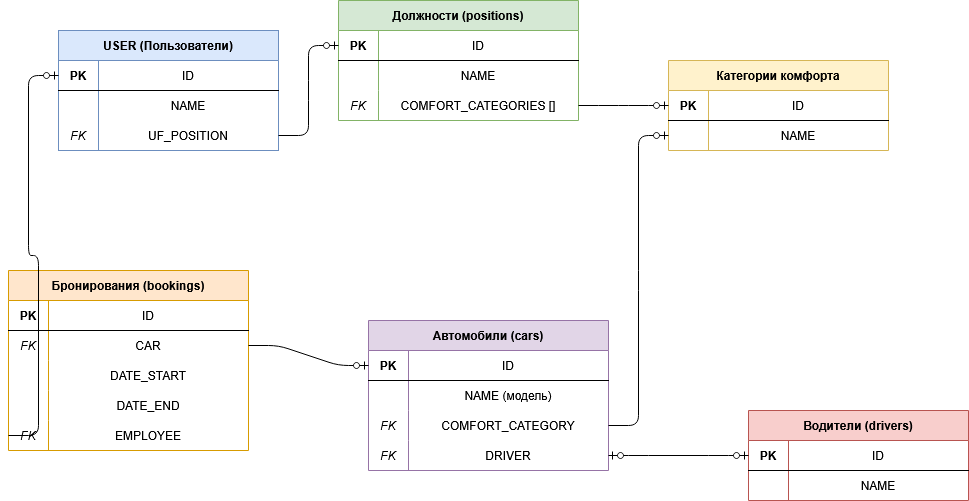

The diagram above was exported from draw.io. Its source (the exported page's mxGraphModel, read from the mxfile embedded in the PNG):
<mxGraphModel dx="2357" dy="1298" grid="1" gridSize="10" guides="1" tooltips="1" connect="1" arrows="1" fold="1" page="1" pageScale="1" pageWidth="827" pageHeight="1169" math="0" shadow="0">
  <root>
    <mxCell id="0" />
    <mxCell id="1" parent="0" />
    <mxCell id="7tNgGqGdsjDopDC9Ui7K-70" parent="1" style="shape=table;startSize=30;container=1;collapsible=1;childLayout=tableLayout;fixedRows=1;rowLines=0;fontStyle=1;align=center;resizeLast=1;fillColor=#dae8fc;strokeColor=#6c8ebf;" value="USER (Пользователи)" vertex="1">
      <mxGeometry height="120" width="220" x="160" y="100" as="geometry" />
    </mxCell>
    <mxCell id="7tNgGqGdsjDopDC9Ui7K-71" parent="7tNgGqGdsjDopDC9Ui7K-70" style="shape=tableRow;horizontal=0;startSize=0;swimlaneHead=0;swimlaneBody=0;fillColor=none;collapsible=0;dropTarget=0;points=[[0,0.5],[1,0.5]];portConstraint=eastwest;fontSize=12;top=0;left=0;right=0;bottom=1;" value="" vertex="1">
      <mxGeometry height="30" width="220" y="30" as="geometry" />
    </mxCell>
    <mxCell id="7tNgGqGdsjDopDC9Ui7K-72" parent="7tNgGqGdsjDopDC9Ui7K-71" style="shape=partialRectangle;connectable=0;fillColor=none;top=0;left=0;bottom=0;right=0;fontStyle=1;overflow=hidden;" value="PK" vertex="1">
      <mxGeometry height="30" width="40" as="geometry">
        <mxRectangle height="30" width="40" as="alternateBounds" />
      </mxGeometry>
    </mxCell>
    <mxCell id="7tNgGqGdsjDopDC9Ui7K-73" parent="7tNgGqGdsjDopDC9Ui7K-71" style="shape=partialRectangle;connectable=0;fillColor=none;top=0;left=0;bottom=0;right=0;overflow=hidden;" value="ID" vertex="1">
      <mxGeometry height="30" width="180" x="40" as="geometry">
        <mxRectangle height="30" width="180" as="alternateBounds" />
      </mxGeometry>
    </mxCell>
    <mxCell id="7tNgGqGdsjDopDC9Ui7K-74" parent="7tNgGqGdsjDopDC9Ui7K-70" style="shape=tableRow;horizontal=0;startSize=0;swimlaneHead=0;swimlaneBody=0;fillColor=none;collapsible=0;dropTarget=0;points=[[0,0.5],[1,0.5]];portConstraint=eastwest;fontSize=12;top=0;left=0;right=0;bottom=0;" value="" vertex="1">
      <mxGeometry height="30" width="220" y="60" as="geometry" />
    </mxCell>
    <mxCell id="7tNgGqGdsjDopDC9Ui7K-75" parent="7tNgGqGdsjDopDC9Ui7K-74" style="shape=partialRectangle;connectable=0;fillColor=none;top=0;left=0;bottom=0;right=0;overflow=hidden;" value="" vertex="1">
      <mxGeometry height="30" width="40" as="geometry">
        <mxRectangle height="30" width="40" as="alternateBounds" />
      </mxGeometry>
    </mxCell>
    <mxCell id="7tNgGqGdsjDopDC9Ui7K-76" parent="7tNgGqGdsjDopDC9Ui7K-74" style="shape=partialRectangle;connectable=0;fillColor=none;top=0;left=0;bottom=0;right=0;overflow=hidden;" value="NAME" vertex="1">
      <mxGeometry height="30" width="180" x="40" as="geometry">
        <mxRectangle height="30" width="180" as="alternateBounds" />
      </mxGeometry>
    </mxCell>
    <mxCell id="7tNgGqGdsjDopDC9Ui7K-77" parent="7tNgGqGdsjDopDC9Ui7K-70" style="shape=tableRow;horizontal=0;startSize=0;swimlaneHead=0;swimlaneBody=0;fillColor=none;collapsible=0;dropTarget=0;points=[[0,0.5],[1,0.5]];portConstraint=eastwest;fontSize=12;top=0;left=0;right=0;bottom=0;" value="" vertex="1">
      <mxGeometry height="30" width="220" y="90" as="geometry" />
    </mxCell>
    <mxCell id="7tNgGqGdsjDopDC9Ui7K-78" parent="7tNgGqGdsjDopDC9Ui7K-77" style="shape=partialRectangle;connectable=0;fillColor=none;top=0;left=0;bottom=0;right=0;fontStyle=2;overflow=hidden;" value="FK" vertex="1">
      <mxGeometry height="30" width="40" as="geometry">
        <mxRectangle height="30" width="40" as="alternateBounds" />
      </mxGeometry>
    </mxCell>
    <mxCell id="7tNgGqGdsjDopDC9Ui7K-79" parent="7tNgGqGdsjDopDC9Ui7K-77" style="shape=partialRectangle;connectable=0;fillColor=none;top=0;left=0;bottom=0;right=0;overflow=hidden;" value="UF_POSITION" vertex="1">
      <mxGeometry height="30" width="180" x="40" as="geometry">
        <mxRectangle height="30" width="180" as="alternateBounds" />
      </mxGeometry>
    </mxCell>
    <mxCell id="7tNgGqGdsjDopDC9Ui7K-80" parent="1" style="shape=table;startSize=30;container=1;collapsible=1;childLayout=tableLayout;fixedRows=1;rowLines=0;fontStyle=1;align=center;resizeLast=1;fillColor=#d5e8d4;strokeColor=#82b366;" value="Должности (positions)" vertex="1">
      <mxGeometry height="120" width="240" x="440" y="70" as="geometry" />
    </mxCell>
    <mxCell id="7tNgGqGdsjDopDC9Ui7K-81" parent="7tNgGqGdsjDopDC9Ui7K-80" style="shape=tableRow;horizontal=0;startSize=0;swimlaneHead=0;swimlaneBody=0;fillColor=none;collapsible=0;dropTarget=0;points=[[0,0.5],[1,0.5]];portConstraint=eastwest;fontSize=12;top=0;left=0;right=0;bottom=1;" value="" vertex="1">
      <mxGeometry height="30" width="240" y="30" as="geometry" />
    </mxCell>
    <mxCell id="7tNgGqGdsjDopDC9Ui7K-82" parent="7tNgGqGdsjDopDC9Ui7K-81" style="shape=partialRectangle;connectable=0;fillColor=none;top=0;left=0;bottom=0;right=0;fontStyle=1;overflow=hidden;" value="PK" vertex="1">
      <mxGeometry height="30" width="40" as="geometry">
        <mxRectangle height="30" width="40" as="alternateBounds" />
      </mxGeometry>
    </mxCell>
    <mxCell id="7tNgGqGdsjDopDC9Ui7K-83" parent="7tNgGqGdsjDopDC9Ui7K-81" style="shape=partialRectangle;connectable=0;fillColor=none;top=0;left=0;bottom=0;right=0;overflow=hidden;" value="ID" vertex="1">
      <mxGeometry height="30" width="200" x="40" as="geometry">
        <mxRectangle height="30" width="200" as="alternateBounds" />
      </mxGeometry>
    </mxCell>
    <mxCell id="7tNgGqGdsjDopDC9Ui7K-84" parent="7tNgGqGdsjDopDC9Ui7K-80" style="shape=tableRow;horizontal=0;startSize=0;swimlaneHead=0;swimlaneBody=0;fillColor=none;collapsible=0;dropTarget=0;points=[[0,0.5],[1,0.5]];portConstraint=eastwest;fontSize=12;top=0;left=0;right=0;bottom=0;" value="" vertex="1">
      <mxGeometry height="30" width="240" y="60" as="geometry" />
    </mxCell>
    <mxCell id="7tNgGqGdsjDopDC9Ui7K-85" parent="7tNgGqGdsjDopDC9Ui7K-84" style="shape=partialRectangle;connectable=0;fillColor=none;top=0;left=0;bottom=0;right=0;overflow=hidden;" value="" vertex="1">
      <mxGeometry height="30" width="40" as="geometry">
        <mxRectangle height="30" width="40" as="alternateBounds" />
      </mxGeometry>
    </mxCell>
    <mxCell id="7tNgGqGdsjDopDC9Ui7K-86" parent="7tNgGqGdsjDopDC9Ui7K-84" style="shape=partialRectangle;connectable=0;fillColor=none;top=0;left=0;bottom=0;right=0;overflow=hidden;" value="NAME" vertex="1">
      <mxGeometry height="30" width="200" x="40" as="geometry">
        <mxRectangle height="30" width="200" as="alternateBounds" />
      </mxGeometry>
    </mxCell>
    <mxCell id="7tNgGqGdsjDopDC9Ui7K-87" parent="7tNgGqGdsjDopDC9Ui7K-80" style="shape=tableRow;horizontal=0;startSize=0;swimlaneHead=0;swimlaneBody=0;fillColor=none;collapsible=0;dropTarget=0;points=[[0,0.5],[1,0.5]];portConstraint=eastwest;fontSize=12;top=0;left=0;right=0;bottom=0;" value="" vertex="1">
      <mxGeometry height="30" width="240" y="90" as="geometry" />
    </mxCell>
    <mxCell id="7tNgGqGdsjDopDC9Ui7K-88" parent="7tNgGqGdsjDopDC9Ui7K-87" style="shape=partialRectangle;connectable=0;fillColor=none;top=0;left=0;bottom=0;right=0;fontStyle=2;overflow=hidden;" value="FK" vertex="1">
      <mxGeometry height="30" width="40" as="geometry">
        <mxRectangle height="30" width="40" as="alternateBounds" />
      </mxGeometry>
    </mxCell>
    <mxCell id="7tNgGqGdsjDopDC9Ui7K-89" parent="7tNgGqGdsjDopDC9Ui7K-87" style="shape=partialRectangle;connectable=0;fillColor=none;top=0;left=0;bottom=0;right=0;overflow=hidden;" value="COMFORT_CATEGORIES []" vertex="1">
      <mxGeometry height="30" width="200" x="40" as="geometry">
        <mxRectangle height="30" width="200" as="alternateBounds" />
      </mxGeometry>
    </mxCell>
    <mxCell id="7tNgGqGdsjDopDC9Ui7K-90" parent="1" style="shape=table;startSize=30;container=1;collapsible=1;childLayout=tableLayout;fixedRows=1;rowLines=0;fontStyle=1;align=center;resizeLast=1;fillColor=#fff2cc;strokeColor=#d6b656;" value="Категории комфорта" vertex="1">
      <mxGeometry height="90" width="220" x="770" y="130" as="geometry">
        <mxRectangle height="30" width="160" x="750" y="40" as="alternateBounds" />
      </mxGeometry>
    </mxCell>
    <mxCell id="7tNgGqGdsjDopDC9Ui7K-91" parent="7tNgGqGdsjDopDC9Ui7K-90" style="shape=tableRow;horizontal=0;startSize=0;swimlaneHead=0;swimlaneBody=0;fillColor=none;collapsible=0;dropTarget=0;points=[[0,0.5],[1,0.5]];portConstraint=eastwest;fontSize=12;top=0;left=0;right=0;bottom=1;" value="" vertex="1">
      <mxGeometry height="30" width="220" y="30" as="geometry" />
    </mxCell>
    <mxCell id="7tNgGqGdsjDopDC9Ui7K-92" parent="7tNgGqGdsjDopDC9Ui7K-91" style="shape=partialRectangle;connectable=0;fillColor=none;top=0;left=0;bottom=0;right=0;fontStyle=1;overflow=hidden;" value="PK" vertex="1">
      <mxGeometry height="30" width="40" as="geometry">
        <mxRectangle height="30" width="40" as="alternateBounds" />
      </mxGeometry>
    </mxCell>
    <mxCell id="7tNgGqGdsjDopDC9Ui7K-93" parent="7tNgGqGdsjDopDC9Ui7K-91" style="shape=partialRectangle;connectable=0;fillColor=none;top=0;left=0;bottom=0;right=0;overflow=hidden;" value="ID" vertex="1">
      <mxGeometry height="30" width="180" x="40" as="geometry">
        <mxRectangle height="30" width="180" as="alternateBounds" />
      </mxGeometry>
    </mxCell>
    <mxCell id="7tNgGqGdsjDopDC9Ui7K-94" parent="7tNgGqGdsjDopDC9Ui7K-90" style="shape=tableRow;horizontal=0;startSize=0;swimlaneHead=0;swimlaneBody=0;fillColor=none;collapsible=0;dropTarget=0;points=[[0,0.5],[1,0.5]];portConstraint=eastwest;fontSize=12;top=0;left=0;right=0;bottom=0;" value="" vertex="1">
      <mxGeometry height="30" width="220" y="60" as="geometry" />
    </mxCell>
    <mxCell id="7tNgGqGdsjDopDC9Ui7K-95" parent="7tNgGqGdsjDopDC9Ui7K-94" style="shape=partialRectangle;connectable=0;fillColor=none;top=0;left=0;bottom=0;right=0;overflow=hidden;" value="" vertex="1">
      <mxGeometry height="30" width="40" as="geometry">
        <mxRectangle height="30" width="40" as="alternateBounds" />
      </mxGeometry>
    </mxCell>
    <mxCell id="7tNgGqGdsjDopDC9Ui7K-96" parent="7tNgGqGdsjDopDC9Ui7K-94" style="shape=partialRectangle;connectable=0;fillColor=none;top=0;left=0;bottom=0;right=0;overflow=hidden;" value="NAME" vertex="1">
      <mxGeometry height="30" width="180" x="40" as="geometry">
        <mxRectangle height="30" width="180" as="alternateBounds" />
      </mxGeometry>
    </mxCell>
    <mxCell id="7tNgGqGdsjDopDC9Ui7K-97" parent="1" style="shape=table;startSize=30;container=1;collapsible=1;childLayout=tableLayout;fixedRows=1;rowLines=0;fontStyle=1;align=center;resizeLast=1;fillColor=#f8cecc;strokeColor=#b85450;" value="Водители (drivers)" vertex="1">
      <mxGeometry height="90" width="220" x="850" y="480" as="geometry" />
    </mxCell>
    <mxCell id="7tNgGqGdsjDopDC9Ui7K-98" parent="7tNgGqGdsjDopDC9Ui7K-97" style="shape=tableRow;horizontal=0;startSize=0;swimlaneHead=0;swimlaneBody=0;fillColor=none;collapsible=0;dropTarget=0;points=[[0,0.5],[1,0.5]];portConstraint=eastwest;fontSize=12;top=0;left=0;right=0;bottom=1;" value="" vertex="1">
      <mxGeometry height="30" width="220" y="30" as="geometry" />
    </mxCell>
    <mxCell id="7tNgGqGdsjDopDC9Ui7K-99" parent="7tNgGqGdsjDopDC9Ui7K-98" style="shape=partialRectangle;connectable=0;fillColor=none;top=0;left=0;bottom=0;right=0;fontStyle=1;overflow=hidden;" value="PK" vertex="1">
      <mxGeometry height="30" width="40" as="geometry">
        <mxRectangle height="30" width="40" as="alternateBounds" />
      </mxGeometry>
    </mxCell>
    <mxCell id="7tNgGqGdsjDopDC9Ui7K-100" parent="7tNgGqGdsjDopDC9Ui7K-98" style="shape=partialRectangle;connectable=0;fillColor=none;top=0;left=0;bottom=0;right=0;overflow=hidden;" value="ID" vertex="1">
      <mxGeometry height="30" width="180" x="40" as="geometry">
        <mxRectangle height="30" width="180" as="alternateBounds" />
      </mxGeometry>
    </mxCell>
    <mxCell id="7tNgGqGdsjDopDC9Ui7K-101" parent="7tNgGqGdsjDopDC9Ui7K-97" style="shape=tableRow;horizontal=0;startSize=0;swimlaneHead=0;swimlaneBody=0;fillColor=none;collapsible=0;dropTarget=0;points=[[0,0.5],[1,0.5]];portConstraint=eastwest;fontSize=12;top=0;left=0;right=0;bottom=0;" value="" vertex="1">
      <mxGeometry height="30" width="220" y="60" as="geometry" />
    </mxCell>
    <mxCell id="7tNgGqGdsjDopDC9Ui7K-102" parent="7tNgGqGdsjDopDC9Ui7K-101" style="shape=partialRectangle;connectable=0;fillColor=none;top=0;left=0;bottom=0;right=0;overflow=hidden;" value="" vertex="1">
      <mxGeometry height="30" width="40" as="geometry">
        <mxRectangle height="30" width="40" as="alternateBounds" />
      </mxGeometry>
    </mxCell>
    <mxCell id="7tNgGqGdsjDopDC9Ui7K-103" parent="7tNgGqGdsjDopDC9Ui7K-101" style="shape=partialRectangle;connectable=0;fillColor=none;top=0;left=0;bottom=0;right=0;overflow=hidden;" value="NAME" vertex="1">
      <mxGeometry height="30" width="180" x="40" as="geometry">
        <mxRectangle height="30" width="180" as="alternateBounds" />
      </mxGeometry>
    </mxCell>
    <mxCell id="7tNgGqGdsjDopDC9Ui7K-104" parent="1" style="shape=table;startSize=30;container=1;collapsible=1;childLayout=tableLayout;fixedRows=1;rowLines=0;fontStyle=1;align=center;resizeLast=1;fillColor=#e1d5e7;strokeColor=#9673a6;" value="Автомобили (cars)" vertex="1">
      <mxGeometry height="150" width="240" x="470" y="390" as="geometry" />
    </mxCell>
    <mxCell id="7tNgGqGdsjDopDC9Ui7K-105" parent="7tNgGqGdsjDopDC9Ui7K-104" style="shape=tableRow;horizontal=0;startSize=0;swimlaneHead=0;swimlaneBody=0;fillColor=none;collapsible=0;dropTarget=0;points=[[0,0.5],[1,0.5]];portConstraint=eastwest;fontSize=12;top=0;left=0;right=0;bottom=1;" value="" vertex="1">
      <mxGeometry height="30" width="240" y="30" as="geometry" />
    </mxCell>
    <mxCell id="7tNgGqGdsjDopDC9Ui7K-106" parent="7tNgGqGdsjDopDC9Ui7K-105" style="shape=partialRectangle;connectable=0;fillColor=none;top=0;left=0;bottom=0;right=0;fontStyle=1;overflow=hidden;" value="PK" vertex="1">
      <mxGeometry height="30" width="40" as="geometry">
        <mxRectangle height="30" width="40" as="alternateBounds" />
      </mxGeometry>
    </mxCell>
    <mxCell id="7tNgGqGdsjDopDC9Ui7K-107" parent="7tNgGqGdsjDopDC9Ui7K-105" style="shape=partialRectangle;connectable=0;fillColor=none;top=0;left=0;bottom=0;right=0;overflow=hidden;" value="ID" vertex="1">
      <mxGeometry height="30" width="200" x="40" as="geometry">
        <mxRectangle height="30" width="200" as="alternateBounds" />
      </mxGeometry>
    </mxCell>
    <mxCell id="7tNgGqGdsjDopDC9Ui7K-108" parent="7tNgGqGdsjDopDC9Ui7K-104" style="shape=tableRow;horizontal=0;startSize=0;swimlaneHead=0;swimlaneBody=0;fillColor=none;collapsible=0;dropTarget=0;points=[[0,0.5],[1,0.5]];portConstraint=eastwest;fontSize=12;top=0;left=0;right=0;bottom=0;" value="" vertex="1">
      <mxGeometry height="30" width="240" y="60" as="geometry" />
    </mxCell>
    <mxCell id="7tNgGqGdsjDopDC9Ui7K-109" parent="7tNgGqGdsjDopDC9Ui7K-108" style="shape=partialRectangle;connectable=0;fillColor=none;top=0;left=0;bottom=0;right=0;overflow=hidden;" value="" vertex="1">
      <mxGeometry height="30" width="40" as="geometry">
        <mxRectangle height="30" width="40" as="alternateBounds" />
      </mxGeometry>
    </mxCell>
    <mxCell id="7tNgGqGdsjDopDC9Ui7K-110" parent="7tNgGqGdsjDopDC9Ui7K-108" style="shape=partialRectangle;connectable=0;fillColor=none;top=0;left=0;bottom=0;right=0;overflow=hidden;" value="NAME (модель)" vertex="1">
      <mxGeometry height="30" width="200" x="40" as="geometry">
        <mxRectangle height="30" width="200" as="alternateBounds" />
      </mxGeometry>
    </mxCell>
    <mxCell id="7tNgGqGdsjDopDC9Ui7K-111" parent="7tNgGqGdsjDopDC9Ui7K-104" style="shape=tableRow;horizontal=0;startSize=0;swimlaneHead=0;swimlaneBody=0;fillColor=none;collapsible=0;dropTarget=0;points=[[0,0.5],[1,0.5]];portConstraint=eastwest;fontSize=12;top=0;left=0;right=0;bottom=0;" value="" vertex="1">
      <mxGeometry height="30" width="240" y="90" as="geometry" />
    </mxCell>
    <mxCell id="7tNgGqGdsjDopDC9Ui7K-112" parent="7tNgGqGdsjDopDC9Ui7K-111" style="shape=partialRectangle;connectable=0;fillColor=none;top=0;left=0;bottom=0;right=0;fontStyle=2;overflow=hidden;" value="FK" vertex="1">
      <mxGeometry height="30" width="40" as="geometry">
        <mxRectangle height="30" width="40" as="alternateBounds" />
      </mxGeometry>
    </mxCell>
    <mxCell id="7tNgGqGdsjDopDC9Ui7K-113" parent="7tNgGqGdsjDopDC9Ui7K-111" style="shape=partialRectangle;connectable=0;fillColor=none;top=0;left=0;bottom=0;right=0;overflow=hidden;" value="COMFORT_CATEGORY" vertex="1">
      <mxGeometry height="30" width="200" x="40" as="geometry">
        <mxRectangle height="30" width="200" as="alternateBounds" />
      </mxGeometry>
    </mxCell>
    <mxCell id="7tNgGqGdsjDopDC9Ui7K-114" parent="7tNgGqGdsjDopDC9Ui7K-104" style="shape=tableRow;horizontal=0;startSize=0;swimlaneHead=0;swimlaneBody=0;fillColor=none;collapsible=0;dropTarget=0;points=[[0,0.5],[1,0.5]];portConstraint=eastwest;fontSize=12;top=0;left=0;right=0;bottom=0;" value="" vertex="1">
      <mxGeometry height="30" width="240" y="120" as="geometry" />
    </mxCell>
    <mxCell id="7tNgGqGdsjDopDC9Ui7K-115" parent="7tNgGqGdsjDopDC9Ui7K-114" style="shape=partialRectangle;connectable=0;fillColor=none;top=0;left=0;bottom=0;right=0;fontStyle=2;overflow=hidden;" value="FK" vertex="1">
      <mxGeometry height="30" width="40" as="geometry">
        <mxRectangle height="30" width="40" as="alternateBounds" />
      </mxGeometry>
    </mxCell>
    <mxCell id="7tNgGqGdsjDopDC9Ui7K-116" parent="7tNgGqGdsjDopDC9Ui7K-114" style="shape=partialRectangle;connectable=0;fillColor=none;top=0;left=0;bottom=0;right=0;overflow=hidden;" value="DRIVER" vertex="1">
      <mxGeometry height="30" width="200" x="40" as="geometry">
        <mxRectangle height="30" width="200" as="alternateBounds" />
      </mxGeometry>
    </mxCell>
    <mxCell id="7tNgGqGdsjDopDC9Ui7K-117" parent="1" style="shape=table;startSize=30;container=1;collapsible=1;childLayout=tableLayout;fixedRows=1;rowLines=0;fontStyle=1;align=center;resizeLast=1;fillColor=#f0a30a;fontColor=#000000;strokeColor=#BD7000;fillColor=#ffe6cc;strokeColor=#d79b00;" value="Бронирования (bookings)" vertex="1">
      <mxGeometry height="180" width="240" x="110" y="340" as="geometry">
        <mxRectangle height="30" width="180" x="110" y="340" as="alternateBounds" />
      </mxGeometry>
    </mxCell>
    <mxCell id="7tNgGqGdsjDopDC9Ui7K-118" parent="7tNgGqGdsjDopDC9Ui7K-117" style="shape=tableRow;horizontal=0;startSize=0;swimlaneHead=0;swimlaneBody=0;fillColor=none;collapsible=0;dropTarget=0;points=[[0,0.5],[1,0.5]];portConstraint=eastwest;fontSize=12;top=0;left=0;right=0;bottom=1;" value="" vertex="1">
      <mxGeometry height="30" width="240" y="30" as="geometry" />
    </mxCell>
    <mxCell id="7tNgGqGdsjDopDC9Ui7K-119" parent="7tNgGqGdsjDopDC9Ui7K-118" style="shape=partialRectangle;connectable=0;fillColor=none;top=0;left=0;bottom=0;right=0;fontStyle=1;overflow=hidden;" value="PK" vertex="1">
      <mxGeometry height="30" width="40" as="geometry">
        <mxRectangle height="30" width="40" as="alternateBounds" />
      </mxGeometry>
    </mxCell>
    <mxCell id="7tNgGqGdsjDopDC9Ui7K-120" parent="7tNgGqGdsjDopDC9Ui7K-118" style="shape=partialRectangle;connectable=0;fillColor=none;top=0;left=0;bottom=0;right=0;overflow=hidden;" value="ID" vertex="1">
      <mxGeometry height="30" width="200" x="40" as="geometry">
        <mxRectangle height="30" width="200" as="alternateBounds" />
      </mxGeometry>
    </mxCell>
    <mxCell id="7tNgGqGdsjDopDC9Ui7K-121" parent="7tNgGqGdsjDopDC9Ui7K-117" style="shape=tableRow;horizontal=0;startSize=0;swimlaneHead=0;swimlaneBody=0;fillColor=none;collapsible=0;dropTarget=0;points=[[0,0.5],[1,0.5]];portConstraint=eastwest;fontSize=12;top=0;left=0;right=0;bottom=0;" value="" vertex="1">
      <mxGeometry height="30" width="240" y="60" as="geometry" />
    </mxCell>
    <mxCell id="7tNgGqGdsjDopDC9Ui7K-122" parent="7tNgGqGdsjDopDC9Ui7K-121" style="shape=partialRectangle;connectable=0;fillColor=none;top=0;left=0;bottom=0;right=0;fontStyle=2;overflow=hidden;" value="FK" vertex="1">
      <mxGeometry height="30" width="40" as="geometry">
        <mxRectangle height="30" width="40" as="alternateBounds" />
      </mxGeometry>
    </mxCell>
    <mxCell id="7tNgGqGdsjDopDC9Ui7K-123" parent="7tNgGqGdsjDopDC9Ui7K-121" style="shape=partialRectangle;connectable=0;fillColor=none;top=0;left=0;bottom=0;right=0;overflow=hidden;" value="CAR" vertex="1">
      <mxGeometry height="30" width="200" x="40" as="geometry">
        <mxRectangle height="30" width="200" as="alternateBounds" />
      </mxGeometry>
    </mxCell>
    <mxCell id="7tNgGqGdsjDopDC9Ui7K-124" parent="7tNgGqGdsjDopDC9Ui7K-117" style="shape=tableRow;horizontal=0;startSize=0;swimlaneHead=0;swimlaneBody=0;fillColor=none;collapsible=0;dropTarget=0;points=[[0,0.5],[1,0.5]];portConstraint=eastwest;fontSize=12;top=0;left=0;right=0;bottom=0;" value="" vertex="1">
      <mxGeometry height="30" width="240" y="90" as="geometry" />
    </mxCell>
    <mxCell id="7tNgGqGdsjDopDC9Ui7K-125" parent="7tNgGqGdsjDopDC9Ui7K-124" style="shape=partialRectangle;connectable=0;fillColor=none;top=0;left=0;bottom=0;right=0;overflow=hidden;" value="" vertex="1">
      <mxGeometry height="30" width="40" as="geometry">
        <mxRectangle height="30" width="40" as="alternateBounds" />
      </mxGeometry>
    </mxCell>
    <mxCell id="7tNgGqGdsjDopDC9Ui7K-126" parent="7tNgGqGdsjDopDC9Ui7K-124" style="shape=partialRectangle;connectable=0;fillColor=none;top=0;left=0;bottom=0;right=0;overflow=hidden;" value="DATE_START" vertex="1">
      <mxGeometry height="30" width="200" x="40" as="geometry">
        <mxRectangle height="30" width="200" as="alternateBounds" />
      </mxGeometry>
    </mxCell>
    <mxCell id="7tNgGqGdsjDopDC9Ui7K-127" parent="7tNgGqGdsjDopDC9Ui7K-117" style="shape=tableRow;horizontal=0;startSize=0;swimlaneHead=0;swimlaneBody=0;fillColor=none;collapsible=0;dropTarget=0;points=[[0,0.5],[1,0.5]];portConstraint=eastwest;fontSize=12;top=0;left=0;right=0;bottom=0;" value="" vertex="1">
      <mxGeometry height="30" width="240" y="120" as="geometry" />
    </mxCell>
    <mxCell id="7tNgGqGdsjDopDC9Ui7K-128" parent="7tNgGqGdsjDopDC9Ui7K-127" style="shape=partialRectangle;connectable=0;fillColor=none;top=0;left=0;bottom=0;right=0;overflow=hidden;" value="" vertex="1">
      <mxGeometry height="30" width="40" as="geometry">
        <mxRectangle height="30" width="40" as="alternateBounds" />
      </mxGeometry>
    </mxCell>
    <mxCell id="7tNgGqGdsjDopDC9Ui7K-129" parent="7tNgGqGdsjDopDC9Ui7K-127" style="shape=partialRectangle;connectable=0;fillColor=none;top=0;left=0;bottom=0;right=0;overflow=hidden;" value="DATE_END" vertex="1">
      <mxGeometry height="30" width="200" x="40" as="geometry">
        <mxRectangle height="30" width="200" as="alternateBounds" />
      </mxGeometry>
    </mxCell>
    <mxCell id="7tNgGqGdsjDopDC9Ui7K-130" parent="7tNgGqGdsjDopDC9Ui7K-117" style="shape=tableRow;horizontal=0;startSize=0;swimlaneHead=0;swimlaneBody=0;fillColor=none;collapsible=0;dropTarget=0;points=[[0,0.5],[1,0.5]];portConstraint=eastwest;fontSize=12;top=0;left=0;right=0;bottom=0;" value="" vertex="1">
      <mxGeometry height="30" width="240" y="150" as="geometry" />
    </mxCell>
    <mxCell id="7tNgGqGdsjDopDC9Ui7K-131" parent="7tNgGqGdsjDopDC9Ui7K-130" style="shape=partialRectangle;connectable=0;fillColor=none;top=0;left=0;bottom=0;right=0;fontStyle=2;overflow=hidden;" value="FK" vertex="1">
      <mxGeometry height="30" width="40" as="geometry">
        <mxRectangle height="30" width="40" as="alternateBounds" />
      </mxGeometry>
    </mxCell>
    <mxCell id="7tNgGqGdsjDopDC9Ui7K-132" parent="7tNgGqGdsjDopDC9Ui7K-130" style="shape=partialRectangle;connectable=0;fillColor=none;top=0;left=0;bottom=0;right=0;overflow=hidden;" value="EMPLOYEE" vertex="1">
      <mxGeometry height="30" width="200" x="40" as="geometry">
        <mxRectangle height="30" width="200" as="alternateBounds" />
      </mxGeometry>
    </mxCell>
    <mxCell id="7tNgGqGdsjDopDC9Ui7K-133" edge="1" parent="1" source="7tNgGqGdsjDopDC9Ui7K-77" style="edgeStyle=entityRelationEdgeStyle;endArrow=ERzeroToOne;startArrow=ERmanyToOne;exitX=1;exitY=0.5;entryX=0;entryY=0.5;" target="7tNgGqGdsjDopDC9Ui7K-81" value="">
      <mxGeometry relative="1" x="0.0023" as="geometry">
        <mxPoint as="offset" />
      </mxGeometry>
    </mxCell>
    <mxCell id="7tNgGqGdsjDopDC9Ui7K-134" edge="1" parent="1" source="7tNgGqGdsjDopDC9Ui7K-87" style="edgeStyle=entityRelationEdgeStyle;endArrow=ERzeroToOne;startArrow=ERmanyToOne;exitX=1;exitY=0.5;entryX=0;entryY=0.5;" target="7tNgGqGdsjDopDC9Ui7K-91" value="">
      <mxGeometry relative="1" as="geometry" />
    </mxCell>
    <mxCell id="7tNgGqGdsjDopDC9Ui7K-135" edge="1" parent="1" source="7tNgGqGdsjDopDC9Ui7K-111" style="edgeStyle=entityRelationEdgeStyle;endArrow=ERzeroToOne;startArrow=ERmanyToOne;exitX=1;exitY=0.5;entryX=0;entryY=0.5;" target="7tNgGqGdsjDopDC9Ui7K-94" value="">
      <mxGeometry relative="1" as="geometry" />
    </mxCell>
    <mxCell id="7tNgGqGdsjDopDC9Ui7K-136" edge="1" parent="1" source="7tNgGqGdsjDopDC9Ui7K-114" style="edgeStyle=entityRelationEdgeStyle;endArrow=ERzeroToOne;startArrow=ERzeroToOne;exitX=1;exitY=0.5;entryX=0;entryY=0.5;" target="7tNgGqGdsjDopDC9Ui7K-98" value="">
      <mxGeometry relative="1" as="geometry" />
    </mxCell>
    <mxCell id="7tNgGqGdsjDopDC9Ui7K-137" edge="1" parent="1" source="7tNgGqGdsjDopDC9Ui7K-121" style="edgeStyle=entityRelationEdgeStyle;endArrow=ERzeroToOne;startArrow=ERmanyToOne;exitX=1;exitY=0.5;entryX=0;entryY=0.5;" target="7tNgGqGdsjDopDC9Ui7K-105" value="">
      <mxGeometry relative="1" as="geometry" />
    </mxCell>
    <mxCell id="7tNgGqGdsjDopDC9Ui7K-138" edge="1" parent="1" source="7tNgGqGdsjDopDC9Ui7K-130" style="edgeStyle=entityRelationEdgeStyle;endArrow=ERzeroToOne;startArrow=ERmanyToOne;exitX=0;exitY=0.5;entryX=0;entryY=0.5;" target="7tNgGqGdsjDopDC9Ui7K-71" value="">
      <mxGeometry relative="1" as="geometry">
        <Array as="points">
          <mxPoint x="20" y="435" />
          <mxPoint x="20" y="55" />
        </Array>
      </mxGeometry>
    </mxCell>
  </root>
</mxGraphModel>